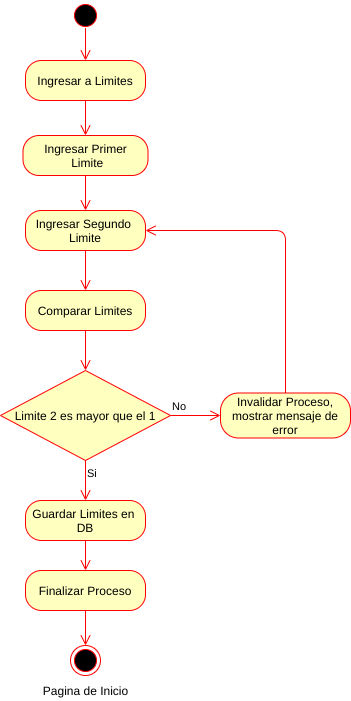

The diagram above was exported from draw.io. Its source (the exported page's mxGraphModel, read from the mxfile embedded in the PNG):
<mxGraphModel dx="1102" dy="426" grid="1" gridSize="10" guides="1" tooltips="1" connect="1" arrows="1" fold="1" page="1" pageScale="1" pageWidth="827" pageHeight="1169" math="0" shadow="0">
  <root>
    <mxCell id="b21zPSg7AAtgtXKGDa_V-0" />
    <mxCell id="b21zPSg7AAtgtXKGDa_V-1" parent="b21zPSg7AAtgtXKGDa_V-0" />
    <mxCell id="_BLD15PZrtyIZNNbXhjU-0" value="" style="ellipse;html=1;shape=startState;fillColor=#000000;strokeColor=#ff0000;" parent="b21zPSg7AAtgtXKGDa_V-1" vertex="1">
      <mxGeometry x="380" y="100" width="30" height="30" as="geometry" />
    </mxCell>
    <mxCell id="_BLD15PZrtyIZNNbXhjU-1" value="" style="edgeStyle=orthogonalEdgeStyle;html=1;verticalAlign=bottom;endArrow=open;endSize=8;strokeColor=#ff0000;entryX=0.5;entryY=0;entryDx=0;entryDy=0;exitX=0.5;exitY=0.92;exitDx=0;exitDy=0;exitPerimeter=0;" parent="b21zPSg7AAtgtXKGDa_V-1" source="_BLD15PZrtyIZNNbXhjU-0" target="_BLD15PZrtyIZNNbXhjU-2" edge="1">
      <mxGeometry relative="1" as="geometry">
        <mxPoint x="395" y="240" as="targetPoint" />
        <mxPoint x="395" y="140" as="sourcePoint" />
      </mxGeometry>
    </mxCell>
    <mxCell id="_BLD15PZrtyIZNNbXhjU-2" value="Ingresar a Limites" style="rounded=1;whiteSpace=wrap;html=1;arcSize=40;fontColor=#000000;fillColor=#ffffc0;strokeColor=#ff0000;" parent="b21zPSg7AAtgtXKGDa_V-1" vertex="1">
      <mxGeometry x="335" y="160" width="120" height="40" as="geometry" />
    </mxCell>
    <mxCell id="_BLD15PZrtyIZNNbXhjU-3" value="" style="edgeStyle=orthogonalEdgeStyle;html=1;verticalAlign=bottom;endArrow=open;endSize=8;strokeColor=#ff0000;entryX=0.5;entryY=0;entryDx=0;entryDy=0;" parent="b21zPSg7AAtgtXKGDa_V-1" source="_BLD15PZrtyIZNNbXhjU-2" target="_BLD15PZrtyIZNNbXhjU-4" edge="1">
      <mxGeometry relative="1" as="geometry">
        <mxPoint x="395" y="290" as="targetPoint" />
      </mxGeometry>
    </mxCell>
    <mxCell id="_BLD15PZrtyIZNNbXhjU-4" value="Ingresar Primer&lt;br&gt;&amp;nbsp;Limite" style="rounded=1;whiteSpace=wrap;html=1;arcSize=40;fontColor=#000000;fillColor=#ffffc0;strokeColor=#ff0000;" parent="b21zPSg7AAtgtXKGDa_V-1" vertex="1">
      <mxGeometry x="332.5" y="235" width="125" height="40" as="geometry" />
    </mxCell>
    <mxCell id="_BLD15PZrtyIZNNbXhjU-5" value="Limite 2 es mayor que el 1" style="rhombus;whiteSpace=wrap;html=1;fillColor=#ffffc0;strokeColor=#ff0000;" parent="b21zPSg7AAtgtXKGDa_V-1" vertex="1">
      <mxGeometry x="310" y="470" width="170" height="90" as="geometry" />
    </mxCell>
    <mxCell id="_BLD15PZrtyIZNNbXhjU-6" value="No" style="edgeStyle=orthogonalEdgeStyle;html=1;align=left;verticalAlign=bottom;endArrow=open;endSize=8;strokeColor=#ff0000;entryX=0;entryY=0.5;entryDx=0;entryDy=0;" parent="b21zPSg7AAtgtXKGDa_V-1" source="_BLD15PZrtyIZNNbXhjU-5" target="_BLD15PZrtyIZNNbXhjU-9" edge="1">
      <mxGeometry x="-1" relative="1" as="geometry">
        <mxPoint x="530" y="515" as="targetPoint" />
      </mxGeometry>
    </mxCell>
    <mxCell id="_BLD15PZrtyIZNNbXhjU-7" value="Si" style="edgeStyle=orthogonalEdgeStyle;html=1;align=left;verticalAlign=top;endArrow=open;endSize=8;strokeColor=#ff0000;" parent="b21zPSg7AAtgtXKGDa_V-1" source="_BLD15PZrtyIZNNbXhjU-5" target="_BLD15PZrtyIZNNbXhjU-11" edge="1">
      <mxGeometry x="-1" relative="1" as="geometry">
        <mxPoint x="380" y="610" as="targetPoint" />
      </mxGeometry>
    </mxCell>
    <mxCell id="_BLD15PZrtyIZNNbXhjU-8" value="" style="edgeStyle=orthogonalEdgeStyle;html=1;verticalAlign=bottom;endArrow=open;endSize=8;strokeColor=#ff0000;exitX=0.5;exitY=1;exitDx=0;exitDy=0;entryX=0.5;entryY=0;entryDx=0;entryDy=0;" parent="b21zPSg7AAtgtXKGDa_V-1" source="_BLD15PZrtyIZNNbXhjU-4" target="_BLD15PZrtyIZNNbXhjU-15" edge="1">
      <mxGeometry relative="1" as="geometry">
        <mxPoint x="340" y="340" as="targetPoint" />
        <mxPoint x="394.5" y="310" as="sourcePoint" />
      </mxGeometry>
    </mxCell>
    <mxCell id="_BLD15PZrtyIZNNbXhjU-9" value="Invalidar Proceso,&lt;br&gt;mostrar mensaje de&lt;br&gt;error" style="rounded=1;whiteSpace=wrap;html=1;arcSize=40;fontColor=#000000;fillColor=#ffffc0;strokeColor=#ff0000;" parent="b21zPSg7AAtgtXKGDa_V-1" vertex="1">
      <mxGeometry x="530" y="492.5" width="130" height="45" as="geometry" />
    </mxCell>
    <mxCell id="_BLD15PZrtyIZNNbXhjU-10" value="" style="edgeStyle=orthogonalEdgeStyle;html=1;verticalAlign=bottom;endArrow=open;endSize=8;strokeColor=#ff0000;entryX=1;entryY=0.5;entryDx=0;entryDy=0;exitX=0.5;exitY=0;exitDx=0;exitDy=0;" parent="b21zPSg7AAtgtXKGDa_V-1" source="_BLD15PZrtyIZNNbXhjU-9" target="_BLD15PZrtyIZNNbXhjU-15" edge="1">
      <mxGeometry relative="1" as="geometry">
        <mxPoint x="610" y="470" as="targetPoint" />
        <mxPoint x="609.5" y="430" as="sourcePoint" />
      </mxGeometry>
    </mxCell>
    <mxCell id="_BLD15PZrtyIZNNbXhjU-11" value="Guardar Limites en&amp;nbsp;&lt;br&gt;DB" style="rounded=1;whiteSpace=wrap;html=1;arcSize=40;fontColor=#000000;fillColor=#ffffc0;strokeColor=#ff0000;" parent="b21zPSg7AAtgtXKGDa_V-1" vertex="1">
      <mxGeometry x="335" y="600" width="120" height="40" as="geometry" />
    </mxCell>
    <mxCell id="_BLD15PZrtyIZNNbXhjU-12" value="" style="ellipse;html=1;shape=endState;fillColor=#000000;strokeColor=#ff0000;" parent="b21zPSg7AAtgtXKGDa_V-1" vertex="1">
      <mxGeometry x="380" y="745" width="30" height="30" as="geometry" />
    </mxCell>
    <mxCell id="_BLD15PZrtyIZNNbXhjU-13" value="" style="edgeStyle=orthogonalEdgeStyle;html=1;align=left;verticalAlign=top;endArrow=open;endSize=8;strokeColor=#ff0000;exitX=0.5;exitY=1;exitDx=0;exitDy=0;entryX=0.5;entryY=0;entryDx=0;entryDy=0;" parent="b21zPSg7AAtgtXKGDa_V-1" source="_BLD15PZrtyIZNNbXhjU-11" target="_BLD15PZrtyIZNNbXhjU-19" edge="1">
      <mxGeometry x="-1" relative="1" as="geometry">
        <mxPoint x="395" y="690" as="targetPoint" />
        <mxPoint x="305" y="675" as="sourcePoint" />
      </mxGeometry>
    </mxCell>
    <mxCell id="_BLD15PZrtyIZNNbXhjU-14" value="Pagina de Inicio" style="text;html=1;align=center;verticalAlign=middle;resizable=0;points=[];autosize=1;" parent="b21zPSg7AAtgtXKGDa_V-1" vertex="1">
      <mxGeometry x="345" y="780" width="100" height="20" as="geometry" />
    </mxCell>
    <mxCell id="_BLD15PZrtyIZNNbXhjU-15" value="Ingresar Segundo&amp;nbsp;&lt;br&gt;Limite" style="rounded=1;whiteSpace=wrap;html=1;arcSize=40;fontColor=#000000;fillColor=#ffffc0;strokeColor=#ff0000;" parent="b21zPSg7AAtgtXKGDa_V-1" vertex="1">
      <mxGeometry x="335" y="310" width="120" height="40" as="geometry" />
    </mxCell>
    <mxCell id="_BLD15PZrtyIZNNbXhjU-16" value="Comparar Limites" style="rounded=1;whiteSpace=wrap;html=1;arcSize=40;fontColor=#000000;fillColor=#ffffc0;strokeColor=#ff0000;" parent="b21zPSg7AAtgtXKGDa_V-1" vertex="1">
      <mxGeometry x="335" y="390" width="120" height="40" as="geometry" />
    </mxCell>
    <mxCell id="_BLD15PZrtyIZNNbXhjU-17" value="" style="edgeStyle=orthogonalEdgeStyle;html=1;align=left;verticalAlign=top;endArrow=open;endSize=8;strokeColor=#ff0000;exitX=0.5;exitY=1;exitDx=0;exitDy=0;entryX=0.5;entryY=0;entryDx=0;entryDy=0;" parent="b21zPSg7AAtgtXKGDa_V-1" source="_BLD15PZrtyIZNNbXhjU-16" target="_BLD15PZrtyIZNNbXhjU-5" edge="1">
      <mxGeometry x="-1" relative="1" as="geometry">
        <mxPoint x="390" y="479.5" as="targetPoint" />
        <mxPoint x="390" y="430" as="sourcePoint" />
      </mxGeometry>
    </mxCell>
    <mxCell id="_BLD15PZrtyIZNNbXhjU-18" value="" style="edgeStyle=orthogonalEdgeStyle;html=1;align=left;verticalAlign=top;endArrow=open;endSize=8;strokeColor=#ff0000;exitX=0.5;exitY=1;exitDx=0;exitDy=0;entryX=0.5;entryY=0;entryDx=0;entryDy=0;" parent="b21zPSg7AAtgtXKGDa_V-1" source="_BLD15PZrtyIZNNbXhjU-15" target="_BLD15PZrtyIZNNbXhjU-16" edge="1">
      <mxGeometry x="-1" relative="1" as="geometry">
        <mxPoint x="394.58" y="415" as="targetPoint" />
        <mxPoint x="394.58" y="365.5" as="sourcePoint" />
      </mxGeometry>
    </mxCell>
    <mxCell id="_BLD15PZrtyIZNNbXhjU-19" value="Finalizar Proceso" style="rounded=1;whiteSpace=wrap;html=1;arcSize=40;fontColor=#000000;fillColor=#ffffc0;strokeColor=#ff0000;" parent="b21zPSg7AAtgtXKGDa_V-1" vertex="1">
      <mxGeometry x="335" y="670" width="120" height="40" as="geometry" />
    </mxCell>
    <mxCell id="_BLD15PZrtyIZNNbXhjU-20" value="" style="edgeStyle=orthogonalEdgeStyle;html=1;align=left;verticalAlign=top;endArrow=open;endSize=8;strokeColor=#ff0000;exitX=0.5;exitY=1;exitDx=0;exitDy=0;entryX=0.5;entryY=0;entryDx=0;entryDy=0;" parent="b21zPSg7AAtgtXKGDa_V-1" source="_BLD15PZrtyIZNNbXhjU-19" target="_BLD15PZrtyIZNNbXhjU-12" edge="1">
      <mxGeometry x="-1" relative="1" as="geometry">
        <mxPoint x="460" y="810" as="targetPoint" />
        <mxPoint x="370" y="795" as="sourcePoint" />
      </mxGeometry>
    </mxCell>
  </root>
</mxGraphModel>